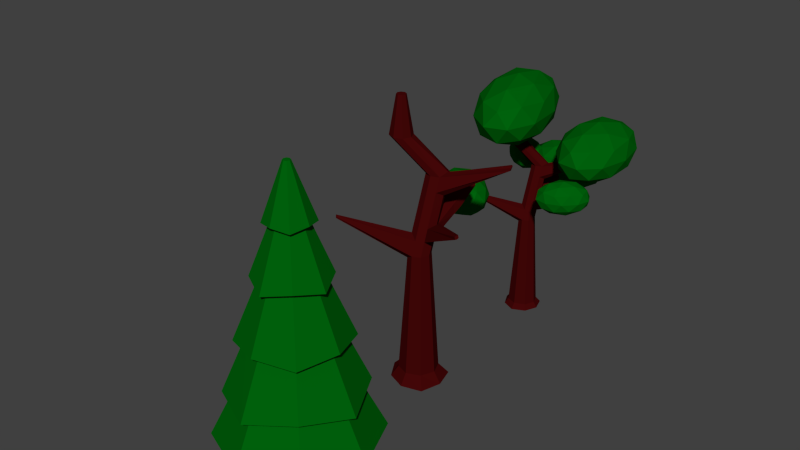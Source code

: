 # Source: Bomen.blend  (saved by Blender 2.72.0; exported with 4.5.12 LTS)
import bpy
from mathutils import Matrix  # noqa: F401  (used for matrix-valued properties, if any)

bpy.ops.wm.read_factory_settings(use_empty=True)
scene = bpy.context.scene
scene.name = 'Scene'

# ---- collections
col_collection_1 = bpy.data.collections.new('Collection 1'); scene.collection.children.link(col_collection_1)

# ---- materials (node trees are filled in below, after node groups)
mat_grass = bpy.data.materials.new('grass')
mat_grass.alpha_threshold = 0.0
mat_grass.roughness = 0.5
mat_stam = bpy.data.materials.new('stam')
mat_stam.alpha_threshold = 0.0
mat_stam.roughness = 0.5
mat_leaves = bpy.data.materials.new('leaves')
mat_leaves.alpha_threshold = 0.0
mat_leaves.roughness = 0.5

# ---- material node trees
mat_grass.use_nodes = True; mat_grass.node_tree.nodes.clear()
_N = mat_grass.node_tree.nodes; _L = mat_grass.node_tree.links
n0 = _N.new('ShaderNodeOutputMaterial'); n0.name = 'Material Output'; n0.location = (300, 300)
n1 = _N.new('ShaderNodeBsdfDiffuse'); n1.name = 'Diffuse BSDF'; n1.location = (10, 300)
n1.inputs[0].default_value = (0.0, 0.4385, 0.008682, 1.0)
_L.new(n1.outputs[0], n0.inputs[0])
n0.is_active_output = True
mat_stam.use_nodes = True; mat_stam.node_tree.nodes.clear()
_N = mat_stam.node_tree.nodes; _L = mat_stam.node_tree.links
n0 = _N.new('ShaderNodeOutputMaterial'); n0.name = 'Material Output'; n0.location = (300, 300)
n1 = _N.new('ShaderNodeBsdfDiffuse'); n1.name = 'Diffuse BSDF'; n1.location = (10, 300)
n1.inputs[0].default_value = (0.0578, 0.002199, 0.002462, 1.0)
_L.new(n1.outputs[0], n0.inputs[0])
n0.is_active_output = True
mat_leaves.use_nodes = True; mat_leaves.node_tree.nodes.clear()
_N = mat_leaves.node_tree.nodes; _L = mat_leaves.node_tree.links
n0 = _N.new('ShaderNodeOutputMaterial'); n0.name = 'Material Output'; n0.location = (300, 300)
n1 = _N.new('ShaderNodeBsdfDiffuse'); n1.name = 'Diffuse BSDF'; n1.location = (10, 300)
n1.inputs[0].default_value = (0.0, 0.1237, 0.004004, 1.0)
_L.new(n1.outputs[0], n0.inputs[0])
n0.is_active_output = True

# ---- world
world_world = bpy.data.worlds.new('World'); scene.world = world_world
world_world.color = (0.05088, 0.05088, 0.05088)
world_world.use_sun_shadow = False
world_world.sun_shadow_jitter_overblur = 0.0
world_world.cycles.sampling_method = 'MANUAL'
world_world.cycles.sample_map_resolution = 256

# ---- meshes
me_plane = bpy.data.meshes.new('Plane')
me_plane.from_pydata([(-0.5836, -0.1524, -0.01472), (0.5836, -0.1524, -0.01472), (-0.5836, 1.015, -0.01472), (0.5836, 1.015, -0.01472), (-0.4121, 0.5172, 1.014), (0.4121, 0.5172, 1.014), (-0.4121, 1.341, 1.014), (0.4121, 1.341, 1.014), (-0.2623, 0.5028, 2.043), (0.2623, 0.5028, 2.043), (-0.2623, 1.027, 2.043), (0.2623, 1.027, 2.043), (-0.07319, 1.096, 2.776), (0.07319, 1.096, 2.776), (-0.07319, 1.242, 2.776), (0.07319, 1.242, 2.776), (2.928, 2.314, 0.007893), (3.57, 2.645, 0.007893), (2.154, 2.956, 0.007893), (2.797, 3.287, 0.007893), (2.578, 2.731, 0.7288), (3.032, 2.965, 0.7288), (2.032, 3.185, 0.7288), (2.486, 3.418, 0.7288), (2.67, 2.765, 1.45), (2.959, 2.914, 1.45), (2.323, 3.054, 1.45), (2.611, 3.203, 1.45), (2.381, 3.145, 1.963), (2.462, 3.187, 1.963), (2.284, 3.226, 1.963), (2.365, 3.268, 1.963), (-3.94, 1.495, -0.004095), (-2.986, 1.102, -0.004095), (-3.022, 2.449, -0.004095), (-2.068, 2.056, -0.004095), (-3.273, 1.984, 0.9896), (-2.6, 1.707, 0.9896), (-2.625, 2.658, 0.9896), (-1.951, 2.381, 0.9896), (-3.162, 1.922, 1.983), (-2.733, 1.746, 1.983), (-2.75, 2.351, 1.983), (-2.321, 2.174, 1.983), (-2.541, 2.343, 2.691), (-2.421, 2.294, 2.691), (-2.426, 2.463, 2.691), (-2.306, 2.414, 2.691), (3.401, -0.7879, -0.001967), (3.841, -0.2972, -0.001967), (2.254, -0.3482, -0.001967), (2.694, 0.1425, -0.001967), (2.808, -0.4636, 0.7644), (3.118, -0.1171, 0.7644), (1.998, -0.1531, 0.7644), (2.308, 0.1934, 0.7644), (2.878, -0.406, 1.531), (3.076, -0.1855, 1.531), (2.363, -0.2084, 1.531), (2.561, 0.01214, 1.531), (2.367, -0.1031, 2.077), (2.422, -0.04153, 2.077), (2.223, -0.04792, 2.077), (2.278, 0.01362, 2.077), (-1.589, -0.2972, 0.00506), (-2.572, -0.3656, 0.00506), (-1.429, -1.281, 0.00506), (-2.413, -1.349, 0.00506), (-1.642, -0.7103, 0.8767), (-2.336, -0.7585, 0.8767), (-1.529, -1.405, 0.8767), (-2.224, -1.453, 0.8767), (-1.77, -0.8681, 1.748), (-2.212, -0.8988, 1.748), (-1.698, -1.31, 1.748), (-2.14, -1.341, 1.748), (-1.848, -1.379, 2.369), (-1.972, -1.387, 2.369), (-1.828, -1.502, 2.369), (-1.952, -1.511, 2.369), (0.5435, 2.496, -0.01526), (0.1225, 2.714, -0.01526), (0.03576, 2.075, -0.01526), (-0.3852, 2.293, -0.01526), (0.1903, 2.287, 0.4574), (-0.1069, 2.44, 0.4574), (-0.1682, 1.989, 0.4574), (-0.4655, 2.143, 0.4574), (0.1426, 2.32, 0.9301), (-0.04663, 2.417, 0.9301), (-0.08562, 2.131, 0.9301), (-0.2748, 2.228, 0.9301), (-0.1836, 2.141, 1.267), (-0.2364, 2.168, 1.267), (-0.2473, 2.088, 1.267), (-0.3001, 2.115, 1.267)], [], [(0, 2, 3, 1), (7, 6, 10, 11), (3, 2, 6, 7), (1, 3, 7, 5), (0, 1, 5, 4), (2, 0, 4, 6), (11, 10, 14, 15), (5, 7, 11, 9), (4, 5, 9, 8), (6, 4, 8, 10), (12, 13, 15, 14), (9, 11, 15, 13), (8, 9, 13, 12), (10, 8, 12, 14), (16, 18, 19, 17), (23, 22, 26, 27), (19, 18, 22, 23), (17, 19, 23, 21), (16, 17, 21, 20), (18, 16, 20, 22), (27, 26, 30, 31), (21, 23, 27, 25), (20, 21, 25, 24), (22, 20, 24, 26), (28, 29, 31, 30), (25, 27, 31, 29), (24, 25, 29, 28), (26, 24, 28, 30), (32, 34, 35, 33), (39, 38, 42, 43), (35, 34, 38, 39), (33, 35, 39, 37), (32, 33, 37, 36), (34, 32, 36, 38), (43, 42, 46, 47), (37, 39, 43, 41), (36, 37, 41, 40), (38, 36, 40, 42), (44, 45, 47, 46), (41, 43, 47, 45), (40, 41, 45, 44), (42, 40, 44, 46), (48, 50, 51, 49), (55, 54, 58, 59), (51, 50, 54, 55), (49, 51, 55, 53), (48, 49, 53, 52), (50, 48, 52, 54), (59, 58, 62, 63), (53, 55, 59, 57), (52, 53, 57, 56), (54, 52, 56, 58), (60, 61, 63, 62), (57, 59, 63, 61), (56, 57, 61, 60), (58, 56, 60, 62), (64, 66, 67, 65), (71, 70, 74, 75), (67, 66, 70, 71), (65, 67, 71, 69), (64, 65, 69, 68), (66, 64, 68, 70), (75, 74, 78, 79), (69, 71, 75, 73), (68, 69, 73, 72), (70, 68, 72, 74), (76, 77, 79, 78), (73, 75, 79, 77), (72, 73, 77, 76), (74, 72, 76, 78), (80, 82, 83, 81), (87, 86, 90, 91), (83, 82, 86, 87), (81, 83, 87, 85), (80, 81, 85, 84), (82, 80, 84, 86), (91, 90, 94, 95), (85, 87, 91, 89), (84, 85, 89, 88), (86, 84, 88, 90), (92, 93, 95, 94), (89, 91, 95, 93), (88, 89, 93, 92), (90, 88, 92, 94)])
me_plane.materials.append(mat_grass)
me_plane.use_remesh_preserve_volume = False
me_plane.use_remesh_preserve_attributes = False
me_plane.use_mirror_vertex_groups = False
me_plane.update()
me_cylinder_002 = bpy.data.meshes.new('Cylinder.002')
me_cylinder_002.from_pydata([(1.646e-09, 1.221, 0.0008718), (-8.059e-09, 0.5636, 2.001), (0.915, 0.915, 0.0008718), (0.3985, 0.3985, 2.001), (1.221, -5.502e-08, 0.0008718), (0.5636, -2.078e-08, 2.001), (0.8634, -0.8634, 0.0008718), (0.3985, -0.3985, 2.001), (0.006268, -1.279, 0.0008718), (-5.733e-08, -0.5636, 2.001), (-0.8634, -0.8634, 0.0008718), (-0.3985, -0.3985, 1.928), (-1.279, 0.006268, 0.0008718), (-0.5636, 1.057e-08, 2.001), (-0.8634, 0.8634, 0.0008718), (-0.3985, 0.3985, 2.001), (-5.877e-07, 1.848, 3.061), (0.3985, 1.683, 3.061), (0.5636, 1.285, 3.119), (0.3985, 0.8861, 3.061), (-6.369e-07, 0.7211, 3.061), (-0.3985, 0.8861, 3.061), (-0.5636, 1.285, 3.061), (-0.3985, 1.683, 3.061), (-1.535, 1.111, 3.563), (-1.137, 0.9463, 3.563), (-0.9715, 0.5478, 3.563), (-1.137, 0.1493, 3.563), (-1.535, -0.0158, 3.563), (-1.934, 0.1493, 3.563), (-2.099, 0.5478, 3.563), (-1.934, 0.9463, 3.563), (-1.535, 0.7875, 4.137), (-1.366, 0.7173, 4.137), (-1.295, 0.5478, 4.137), (-1.366, 0.3782, 4.137), (-1.535, 0.308, 4.137), (-1.705, 0.3782, 4.137), (-1.775, 0.5478, 4.137), (-1.705, 0.7173, 4.137), (-4.769e-07, 1.603, 2.858), (-0.3985, 1.438, 2.858), (-0.5636, 1.039, 2.858), (-0.3985, 0.6406, 2.858), (-5.261e-07, 0.4755, 2.858), (0.3985, 0.6406, 2.858), (0.5636, 0.9769, 2.799), (0.3985, 1.438, 2.858), (3.399, 2.12, 3.374), (3.481, 2.045, 3.369), (3.455, 1.962, 3.347), (3.4, 1.962, 3.299), (3.388, 2.061, 3.295), (3.343, 2.12, 3.325), (-1.203e-07, 0.7945, 2.146), (-0.3985, 0.6473, 2.206), (-0.5636, 0.2488, 2.206), (-0.3985, -0.07938, 2.277), (-1.696e-07, -0.3147, 2.206), (0.3985, -0.1497, 2.206), (0.5636, 0.2339, 2.192), (0.3985, 0.6473, 2.206), (-2.775, -2.474, 2.554), (-2.818, -2.49, 2.538), (-2.868, -2.441, 2.537), (-2.917, -2.379, 2.557), (-2.897, -2.397, 2.574), (-2.824, -2.412, 2.574), (-0.3985, 0.8612, 2.383), (-0.5636, 0.4627, 2.383), (-0.3985, 0.1155, 2.434), (-2.661e-07, -0.1008, 2.383), (0.3985, 0.06425, 2.383), (0.5636, 0.522, 2.412), (0.3985, 0.8612, 2.383), (-2.168e-07, 1.026, 2.45), (0.09605, 4.076, 2.575), (-0.0571, 4.044, 2.564), (0.1679, 3.972, 2.604), (-0.1677, 4.043, 2.619), (0.0573, 3.971, 2.659), (-0.09645, 4.032, 2.663), (-0.08008, 2.339, 2.563), (0.2725, 2.195, 2.521), (-0.3642, 2.06, 2.487), (0.3643, 2.075, 2.376), (-0.2723, 2.135, 2.342), (0.07975, 2.245, 2.317), (0.2239, 2.71, 2.574), (0.3511, 2.626, 2.441), (0.1105, 2.805, 2.383), (-0.111, 2.846, 2.606), (-0.3509, 2.805, 2.528), (-0.2237, 2.709, 2.395), (-2.397, 3.134, 2.831), (-2.403, 3.129, 2.801), (-2.312, 3.163, 2.789), (-2.412, 3.217, 2.853), (-2.405, 3.25, 2.833), (-2.319, 3.248, 2.817), (3.078, -1.451, 2.674), (3.158, -1.422, 2.686), (3.184, -1.339, 2.7), (3.046, -1.45, 2.715), (3.12, -1.417, 2.737), (3.151, -1.337, 2.741), (-1.635, 0.6217, 3.546), (-1.977, -3.014, 3.924), (-4.031, 1.15, 3.924), (-2.775, 4.585, 3.924), (0.05655, 2.542, 3.924), (0.5494, -2.154, 3.924), (-3.327, -1.299, 4.534), (-3.82, 3.398, 4.534), (-1.294, 4.258, 4.534), (0.7606, 0.09301, 4.534), (-0.4963, -3.341, 4.534), (-1.635, 0.6217, 4.912), (-3.044, 0.9325, 3.648), (-1.836, -1.515, 3.648), (-3.245, -1.205, 3.87), (-0.552, -3.147, 3.87), (-0.3512, -1.01, 3.648), (-2.305, 2.951, 3.648), (-3.713, 3.262, 3.87), (-0.6409, 1.75, 3.648), (-1.31, 4.08, 3.87), (0.6433, 0.1189, 3.87), (-1.167, -3.845, 4.229), (0.3184, -3.339, 4.229), (-4.038, -0.1962, 4.229), (-2.831, -2.644, 4.229), (-3.589, 4.583, 4.229), (-4.328, 2.564, 4.229), (-0.4401, 3.888, 4.229), (-2.104, 5.088, 4.229), (1.057, -1.321, 4.229), (0.7674, 1.44, 4.229), (-1.96, -2.836, 4.588), (-3.914, 1.125, 4.588), (-2.719, 4.391, 4.588), (-0.02628, 2.448, 4.588), (0.4425, -2.018, 4.588), (-2.63, -0.507, 4.81), (-0.9658, -1.708, 4.81), (-2.92, 2.253, 4.81), (-1.435, 2.759, 4.81), (-0.2271, 0.311, 4.81), (-2.287, 3.019, 2.629), (-1.843, 1.812, 2.804), (-3.36, 2.674, 2.804), (-3.394, 4.012, 2.804), (-1.898, 3.978, 2.804), (-0.9389, 2.618, 2.804), (-2.676, 2.06, 3.088), (-3.635, 3.42, 3.088), (-2.731, 4.226, 3.088), (-1.213, 3.364, 3.088), (-1.179, 2.025, 3.088), (-2.287, 3.019, 3.263), (-2.918, 2.816, 2.676), (-2.026, 2.309, 2.676), (-2.657, 2.107, 2.779), (-1.233, 2.074, 2.779), (-1.494, 2.783, 2.676), (-2.938, 3.603, 2.676), (-3.569, 3.4, 2.779), (-2.058, 3.582, 2.676), (-2.709, 4.166, 2.779), (-1.266, 3.347, 2.779), (-1.375, 1.725, 2.946), (-0.8435, 2.199, 2.946), (-3.146, 2.252, 2.946), (-2.254, 1.746, 2.946), (-3.73, 3.838, 2.946), (-3.71, 3.052, 2.946), (-2.319, 4.292, 2.946), (-3.199, 4.312, 2.946), (-0.8636, 2.986, 2.946), (-1.427, 3.785, 2.946), (-1.864, 1.871, 3.112), (-3.308, 2.691, 3.112), (-3.34, 3.964, 3.112), (-1.917, 3.931, 3.112), (-1.005, 2.637, 3.112), (-2.515, 2.455, 3.215), (-1.636, 2.435, 3.215), (-3.079, 3.254, 3.215), (-2.548, 3.728, 3.215), (-1.656, 3.222, 3.215), (-0.1328, 5.066, 2.167), (-1.952, 6.143, 2.437), (0.9505, 6.504, 2.437), (2.356, 4.878, 2.437), (0.3217, 3.512, 2.437), (-2.34, 4.293, 2.437), (-0.5873, 6.62, 2.873), (2.075, 5.839, 2.873), (1.686, 3.989, 2.873), (-1.216, 3.628, 2.873), (-2.621, 5.254, 2.873), (-0.1328, 5.066, 3.143), (0.504, 5.912, 2.24), (-1.202, 5.699, 2.24), (-0.5651, 6.544, 2.399), (-2.499, 5.245, 2.399), (-1.43, 4.612, 2.24), (1.33, 4.956, 2.24), (1.967, 5.801, 2.399), (0.1344, 4.152, 2.24), (1.597, 4.042, 2.399), (-1.163, 3.698, 2.399), (-2.664, 5.809, 2.655), (-2.893, 4.722, 2.655), (0.2368, 6.825, 2.655), (-1.469, 6.613, 2.655), (2.627, 5.41, 2.655), (1.801, 6.366, 2.655), (1.203, 3.52, 2.655), (2.399, 4.323, 2.655), (-2.067, 3.766, 2.655), (-0.5024, 3.307, 2.655), (-1.862, 6.09, 2.912), (0.8975, 6.434, 2.912), (2.234, 4.888, 2.912), (0.2995, 3.588, 2.912), (-2.232, 4.331, 2.912), (-0.3999, 5.98, 3.07), (-1.595, 5.176, 3.07), (1.165, 5.52, 3.07), (0.9363, 4.433, 3.07), (-0.7695, 4.221, 3.07), (3.53, -1.42, 2.58), (2.17, -1.575, 2.766), (3.444, -0.2239, 2.766), (4.836, -0.5261, 2.766), (4.423, -2.064, 2.766), (2.775, -2.713, 2.766), (2.636, -0.7766, 3.068), (4.284, -0.1281, 3.068), (4.889, -1.266, 3.068), (3.616, -2.617, 3.068), (2.223, -2.315, 3.068), (3.53, -1.42, 3.254), (3.479, -0.7171, 2.63), (2.731, -1.512, 2.63), (2.68, -0.8082, 2.74), (2.287, -2.271, 2.74), (3.086, -2.18, 2.63), (4.298, -0.8948, 2.63), (4.247, -0.1914, 2.74), (4.055, -1.799, 2.63), (4.823, -1.273, 2.74), (3.611, -2.559, 2.74), (1.963, -2.037, 2.917), (2.318, -2.706, 2.917), (2.954, -0.3387, 2.917), (2.205, -1.133, 2.917), (4.741, -0.1351, 2.917), (3.923, 0.0425, 2.917), (4.854, -1.708, 2.917), (5.097, -0.8037, 2.917), (3.137, -2.883, 2.917), (4.105, -2.502, 2.917), (2.237, -1.568, 3.094), (3.448, -0.2824, 3.094), (4.772, -0.5698, 3.094), (4.379, -2.033, 3.094), (2.812, -2.65, 3.094), (3.005, -1.042, 3.204), (2.762, -1.946, 3.204), (3.973, -0.6609, 3.204), (4.329, -1.329, 3.204), (3.58, -2.124, 3.204), (3.603, 2.279, 2.973), (2.347, -0.211, 3.294), (1.625, 3.557, 3.294), (3.637, 5.559, 3.294), (5.602, 3.029, 3.294), (4.805, -0.5372, 3.294), (1.604, 1.53, 3.814), (2.402, 5.096, 3.814), (4.86, 4.769, 3.814), (5.581, 1.002, 3.814), (3.569, -1.001, 3.814), (3.603, 2.279, 4.135), (2.441, 3.03, 3.06), (2.865, 0.8155, 3.06), (1.702, 1.566, 3.248), (3.571, -0.84, 3.249), (4.31, 0.6238, 3.06), (3.623, 4.207, 3.06), (2.461, 4.958, 3.249), (4.778, 2.72, 3.06), (4.798, 4.648, 3.249), (5.484, 1.064, 3.248), (2.845, -1.112, 3.554), (4.289, -1.304, 3.554), (1.266, 2.589, 3.554), (1.69, 0.3749, 3.554), (2.917, 5.862, 3.554), (1.735, 4.686, 3.554), (5.517, 4.184, 3.554), (4.362, 5.671, 3.554), (5.472, -0.1271, 3.554), (5.941, 1.969, 3.554), (2.408, -0.08914, 3.859), (1.722, 3.494, 3.859), (3.636, 5.398, 3.859), (5.505, 2.992, 3.859), (4.746, -0.3994, 3.859), (2.428, 1.839, 4.048), (3.583, 0.3515, 4.048), (2.897, 3.935, 4.048), (4.342, 3.743, 4.048), (4.766, 1.528, 4.048), (-3.332, -2.867, 2.144), (-3.126, -4.684, 2.4), (-5.196, -2.959, 2.37), (-4.73, -1.073, 2.359), (-2.373, -1.633, 2.382), (-1.382, -3.865, 2.407), (-4.398, -4.014, 2.774), (-5.39, -1.782, 2.748), (-3.645, -0.963, 2.755), (-1.575, -2.688, 2.785), (-2.041, -4.574, 2.797), (-3.44, -2.78, 3.012), (-4.418, -2.928, 2.201), (-3.202, -3.942, 2.219), (-4.297, -3.997, 2.352), (-2.055, -4.529, 2.373), (-2.176, -3.461, 2.223), (-4.144, -1.82, 2.194), (-5.24, -1.874, 2.327), (-2.759, -2.149, 2.208), (-3.581, -1.095, 2.334), (-1.612, -2.736, 2.362), (-2.443, -4.946, 2.602), (-1.417, -4.464, 2.606), (-5.045, -3.603, 2.571), (-3.829, -4.617, 2.589), (-5.354, -1.183, 2.549), (-5.628, -2.291, 2.556), (-2.943, -1.03, 2.567), (-4.328, -0.7012, 2.553), (-1.144, -3.356, 2.6), (-1.726, -2.044, 2.584), (-3.191, -4.552, 2.822), (-5.159, -2.911, 2.793), (-4.716, -1.118, 2.782), (-2.474, -1.65, 2.804), (-1.531, -3.773, 2.828), (-4.013, -3.498, 2.948), (-2.627, -3.827, 2.961), (-4.595, -2.186, 2.933), (-3.57, -1.705, 2.937), (-2.353, -2.719, 2.955), (-4.416e-10, 0.9761, 0.1105), (0.6902, 0.6902, 0.1105), (0.9761, -4.245e-08, 0.1105), (0.6902, -0.6902, 0.1105), (-8.577e-08, -0.9761, 0.1105), (-0.6902, -0.6902, 0.1065), (-0.9761, 1.185e-08, 0.1105), (-0.6902, 0.6902, 0.1105)], [], [(358, 1, 3, 359), (359, 3, 5, 360), (360, 5, 7, 361), (361, 7, 9, 362), (362, 9, 11, 363), (363, 11, 13, 364), (40, 41, 23, 16), (365, 15, 1, 358), (364, 13, 15, 365), (0, 2, 4, 6, 8, 10, 12, 14), (16, 23, 31, 24), (41, 42, 22, 23), (42, 43, 21, 22), (43, 44, 20, 21), (44, 45, 19, 20), (45, 46, 52, 51), (46, 47, 53, 52), (47, 40, 16, 17), (24, 31, 39, 32), (23, 22, 30, 31), (22, 21, 29, 30), (21, 20, 28, 29), (20, 19, 27, 28), (19, 18, 26, 27), (18, 17, 25, 26), (17, 16, 24, 25), (33, 32, 39, 38, 37, 36, 35, 34), (31, 30, 38, 39), (30, 29, 37, 38), (29, 28, 36, 37), (28, 27, 35, 36), (27, 26, 34, 35), (26, 25, 33, 34), (25, 24, 32, 33), (75, 68, 41, 40), (68, 69, 42, 41), (69, 70, 43, 42), (70, 71, 44, 43), (71, 72, 45, 44), (72, 73, 46, 45), (73, 74, 47, 46), (74, 75, 40, 47), (51, 52, 49, 50), (52, 53, 48, 49), (47, 17, 48, 53), (19, 45, 51, 50), (18, 19, 50, 49), (17, 18, 49, 48), (1, 15, 55, 54), (15, 13, 56, 55), (57, 56, 65, 66), (58, 57, 66, 67), (9, 7, 59, 58), (7, 5, 60, 59), (5, 3, 61, 60), (3, 1, 54, 61), (64, 63, 66, 65), (63, 62, 67, 66), (9, 58, 67, 62), (56, 13, 64, 65), (13, 11, 63, 64), (11, 9, 62, 63), (92, 91, 81, 79), (55, 56, 69, 68), (56, 57, 70, 69), (57, 58, 71, 70), (58, 59, 72, 71), (73, 72, 103, 104), (74, 73, 104, 105), (91, 88, 80, 81), (76, 77, 79, 81), (78, 76, 81, 80), (88, 89, 78, 80), (93, 92, 79, 77), (89, 90, 76, 78), (90, 93, 77, 76), (68, 75, 82, 84), (75, 74, 83, 82), (74, 61, 85, 83), (55, 68, 84, 86), (61, 54, 87, 85), (54, 55, 86, 87), (91, 92, 98, 97), (82, 83, 88, 91), (83, 85, 89, 88), (92, 93, 99, 98), (85, 87, 90, 89), (87, 86, 93, 90), (95, 94, 97, 98), (96, 95, 98, 99), (86, 84, 95, 96), (84, 82, 94, 95), (93, 86, 96, 99), (82, 91, 97, 94), (100, 101, 104, 103), (101, 102, 105, 104), (61, 74, 105, 102), (72, 59, 100, 103), (60, 61, 102, 101), (59, 60, 101, 100), (106, 119, 118), (107, 119, 121), (106, 118, 123), (106, 123, 125), (106, 125, 122), (107, 121, 128), (108, 120, 130), (109, 124, 132), (110, 126, 134), (111, 127, 136), (107, 128, 131), (108, 130, 133), (109, 132, 135), (110, 134, 137), (111, 136, 129), (112, 138, 143), (113, 139, 145), (114, 140, 146), (115, 141, 147), (116, 142, 144), (118, 120, 108), (118, 119, 120), (119, 107, 120), (121, 122, 111), (121, 119, 122), (119, 106, 122), (123, 124, 109), (123, 118, 124), (118, 108, 124), (125, 126, 110), (125, 123, 126), (123, 109, 126), (122, 127, 111), (122, 125, 127), (125, 110, 127), (128, 129, 116), (128, 121, 129), (121, 111, 129), (130, 131, 112), (130, 120, 131), (120, 107, 131), (132, 133, 113), (132, 124, 133), (124, 108, 133), (134, 135, 114), (134, 126, 135), (126, 109, 135), (136, 137, 115), (136, 127, 137), (127, 110, 137), (131, 138, 112), (131, 128, 138), (128, 116, 138), (133, 139, 113), (133, 130, 139), (130, 112, 139), (135, 140, 114), (135, 132, 140), (132, 113, 140), (137, 141, 115), (137, 134, 141), (134, 114, 141), (129, 142, 116), (129, 136, 142), (136, 115, 142), (143, 144, 117), (143, 138, 144), (138, 116, 144), (145, 143, 117), (145, 139, 143), (139, 112, 143), (146, 145, 117), (146, 140, 145), (140, 113, 145), (147, 146, 117), (147, 141, 146), (141, 114, 146), (144, 147, 117), (144, 142, 147), (142, 115, 147), (148, 161, 160), (149, 161, 163), (148, 160, 165), (148, 165, 167), (148, 167, 164), (149, 163, 170), (150, 162, 172), (151, 166, 174), (152, 168, 176), (153, 169, 178), (149, 170, 173), (150, 172, 175), (151, 174, 177), (152, 176, 179), (153, 178, 171), (154, 180, 185), (155, 181, 187), (156, 182, 188), (157, 183, 189), (158, 184, 186), (160, 162, 150), (160, 161, 162), (161, 149, 162), (163, 164, 153), (163, 161, 164), (161, 148, 164), (165, 166, 151), (165, 160, 166), (160, 150, 166), (167, 168, 152), (167, 165, 168), (165, 151, 168), (164, 169, 153), (164, 167, 169), (167, 152, 169), (170, 171, 158), (170, 163, 171), (163, 153, 171), (172, 173, 154), (172, 162, 173), (162, 149, 173), (174, 175, 155), (174, 166, 175), (166, 150, 175), (176, 177, 156), (176, 168, 177), (168, 151, 177), (178, 179, 157), (178, 169, 179), (169, 152, 179), (173, 180, 154), (173, 170, 180), (170, 158, 180), (175, 181, 155), (175, 172, 181), (172, 154, 181), (177, 182, 156), (177, 174, 182), (174, 155, 182), (179, 183, 157), (179, 176, 183), (176, 156, 183), (171, 184, 158), (171, 178, 184), (178, 157, 184), (185, 186, 159), (185, 180, 186), (180, 158, 186), (187, 185, 159), (187, 181, 185), (181, 154, 185), (188, 187, 159), (188, 182, 187), (182, 155, 187), (189, 188, 159), (189, 183, 188), (183, 156, 188), (186, 189, 159), (186, 184, 189), (184, 157, 189), (190, 203, 202), (191, 203, 205), (190, 202, 207), (190, 207, 209), (190, 209, 206), (191, 205, 212), (192, 204, 214), (193, 208, 216), (194, 210, 218), (195, 211, 220), (191, 212, 215), (192, 214, 217), (193, 216, 219), (194, 218, 221), (195, 220, 213), (196, 222, 227), (197, 223, 229), (198, 224, 230), (199, 225, 231), (200, 226, 228), (202, 204, 192), (202, 203, 204), (203, 191, 204), (205, 206, 195), (205, 203, 206), (203, 190, 206), (207, 208, 193), (207, 202, 208), (202, 192, 208), (209, 210, 194), (209, 207, 210), (207, 193, 210), (206, 211, 195), (206, 209, 211), (209, 194, 211), (212, 213, 200), (212, 205, 213), (205, 195, 213), (214, 215, 196), (214, 204, 215), (204, 191, 215), (216, 217, 197), (216, 208, 217), (208, 192, 217), (218, 219, 198), (218, 210, 219), (210, 193, 219), (220, 221, 199), (220, 211, 221), (211, 194, 221), (215, 222, 196), (215, 212, 222), (212, 200, 222), (217, 223, 197), (217, 214, 223), (214, 196, 223), (219, 224, 198), (219, 216, 224), (216, 197, 224), (221, 225, 199), (221, 218, 225), (218, 198, 225), (213, 226, 200), (213, 220, 226), (220, 199, 226), (227, 228, 201), (227, 222, 228), (222, 200, 228), (229, 227, 201), (229, 223, 227), (223, 196, 227), (230, 229, 201), (230, 224, 229), (224, 197, 229), (231, 230, 201), (231, 225, 230), (225, 198, 230), (228, 231, 201), (228, 226, 231), (226, 199, 231), (232, 245, 244), (233, 245, 247), (232, 244, 249), (232, 249, 251), (232, 251, 248), (233, 247, 254), (234, 246, 256), (235, 250, 258), (236, 252, 260), (237, 253, 262), (233, 254, 257), (234, 256, 259), (235, 258, 261), (236, 260, 263), (237, 262, 255), (238, 264, 269), (239, 265, 271), (240, 266, 272), (241, 267, 273), (242, 268, 270), (244, 246, 234), (244, 245, 246), (245, 233, 246), (247, 248, 237), (247, 245, 248), (245, 232, 248), (249, 250, 235), (249, 244, 250), (244, 234, 250), (251, 252, 236), (251, 249, 252), (249, 235, 252), (248, 253, 237), (248, 251, 253), (251, 236, 253), (254, 255, 242), (254, 247, 255), (247, 237, 255), (256, 257, 238), (256, 246, 257), (246, 233, 257), (258, 259, 239), (258, 250, 259), (250, 234, 259), (260, 261, 240), (260, 252, 261), (252, 235, 261), (262, 263, 241), (262, 253, 263), (253, 236, 263), (257, 264, 238), (257, 254, 264), (254, 242, 264), (259, 265, 239), (259, 256, 265), (256, 238, 265), (261, 266, 240), (261, 258, 266), (258, 239, 266), (263, 267, 241), (263, 260, 267), (260, 240, 267), (255, 268, 242), (255, 262, 268), (262, 241, 268), (269, 270, 243), (269, 264, 270), (264, 242, 270), (271, 269, 243), (271, 265, 269), (265, 238, 269), (272, 271, 243), (272, 266, 271), (266, 239, 271), (273, 272, 243), (273, 267, 272), (267, 240, 272), (270, 273, 243), (270, 268, 273), (268, 241, 273), (274, 287, 286), (275, 287, 289), (274, 286, 291), (274, 291, 293), (274, 293, 290), (275, 289, 296), (276, 288, 298), (277, 292, 300), (278, 294, 302), (279, 295, 304), (275, 296, 299), (276, 298, 301), (277, 300, 303), (278, 302, 305), (279, 304, 297), (280, 306, 311), (281, 307, 313), (282, 308, 314), (283, 309, 315), (284, 310, 312), (286, 288, 276), (286, 287, 288), (287, 275, 288), (289, 290, 279), (289, 287, 290), (287, 274, 290), (291, 292, 277), (291, 286, 292), (286, 276, 292), (293, 294, 278), (293, 291, 294), (291, 277, 294), (290, 295, 279), (290, 293, 295), (293, 278, 295), (296, 297, 284), (296, 289, 297), (289, 279, 297), (298, 299, 280), (298, 288, 299), (288, 275, 299), (300, 301, 281), (300, 292, 301), (292, 276, 301), (302, 303, 282), (302, 294, 303), (294, 277, 303), (304, 305, 283), (304, 295, 305), (295, 278, 305), (299, 306, 280), (299, 296, 306), (296, 284, 306), (301, 307, 281), (301, 298, 307), (298, 280, 307), (303, 308, 282), (303, 300, 308), (300, 281, 308), (305, 309, 283), (305, 302, 309), (302, 282, 309), (297, 310, 284), (297, 304, 310), (304, 283, 310), (311, 312, 285), (311, 306, 312), (306, 284, 312), (313, 311, 285), (313, 307, 311), (307, 280, 311), (314, 313, 285), (314, 308, 313), (308, 281, 313), (315, 314, 285), (315, 309, 314), (309, 282, 314), (312, 315, 285), (312, 310, 315), (310, 283, 315), (316, 329, 328), (317, 329, 331), (316, 328, 333), (316, 333, 335), (316, 335, 332), (317, 331, 338), (318, 330, 340), (319, 334, 342), (320, 336, 344), (321, 337, 346), (317, 338, 341), (318, 340, 343), (319, 342, 345), (320, 344, 347), (321, 346, 339), (322, 348, 353), (323, 349, 355), (324, 350, 356), (325, 351, 357), (326, 352, 354), (328, 330, 318), (328, 329, 330), (329, 317, 330), (331, 332, 321), (331, 329, 332), (329, 316, 332), (333, 334, 319), (333, 328, 334), (328, 318, 334), (335, 336, 320), (335, 333, 336), (333, 319, 336), (332, 337, 321), (332, 335, 337), (335, 320, 337), (338, 339, 326), (338, 331, 339), (331, 321, 339), (340, 341, 322), (340, 330, 341), (330, 317, 341), (342, 343, 323), (342, 334, 343), (334, 318, 343), (344, 345, 324), (344, 336, 345), (336, 319, 345), (346, 347, 325), (346, 337, 347), (337, 320, 347), (341, 348, 322), (341, 338, 348), (338, 326, 348), (343, 349, 323), (343, 340, 349), (340, 322, 349), (345, 350, 324), (345, 342, 350), (342, 323, 350), (347, 351, 325), (347, 344, 351), (344, 324, 351), (339, 352, 326), (339, 346, 352), (346, 325, 352), (353, 354, 327), (353, 348, 354), (348, 326, 354), (355, 353, 327), (355, 349, 353), (349, 322, 353), (356, 355, 327), (356, 350, 355), (350, 323, 355), (357, 356, 327), (357, 351, 356), (351, 324, 356), (354, 357, 327), (354, 352, 357), (352, 325, 357), (0, 358, 359, 2), (2, 359, 360, 4), (4, 360, 361, 6), (6, 361, 362, 8), (8, 362, 363, 10), (10, 363, 364, 12), (14, 365, 358, 0), (12, 364, 365, 14)])
me_cylinder_002.polygons.foreach_set('material_index', [0, 0, 0, 0, 0, 0, 0, 0, 0, 0, 0, 0, 0, 0, 0, 0, 0, 0, 0, 0, 0, 0, 0, 0, 0, 0, 0, 0, 0, 0, 0, 0, 0, 0, 0, 0, 0, 0, 0, 0, 0, 0, 0, 0, 0, 0, 0, 0, 0, 0, 0, 0, 0, 0, 0, 0, 0, 0, 0, 0, 0, 0, 0, 0, 0, 0, 0, 0, 0, 0, 0, 0, 0, 0, 0, 0, 0, 0, 0, 0, 0, 0, 0, 0, 0, 0, 0, 0, 0, 0, 0, 0, 0, 0, 0, 0, 0, 0, 0, 0, 1, 1, 1, 1, 1, 1, 1, 1, 1, 1, 1, 1, 1, 1, 1, 1, 1, 1, 1, 1, 1, 1, 1, 1, 1, 1, 1, 1, 1, 1, 1, 1, 1, 1, 1, 1, 1, 1, 1, 1, 1, 1, 1, 1, 1, 1, 1, 1, 1, 1, 1, 1, 1, 1, 1, 1, 1, 1, 1, 1, 1, 1, 1, 1, 1, 1, 1, 1, 1, 1, 1, 1, 1, 1, 1, 1, 1, 1, 1, 1, 1, 1, 1, 1, 1, 1, 1, 1, 1, 1, 1, 1, 1, 1, 1, 1, 1, 1, 1, 1, 1, 1, 1, 1, 1, 1, 1, 1, 1, 1, 1, 1, 1, 1, 1, 1, 1, 1, 1, 1, 1, 1, 1, 1, 1, 1, 1, 1, 1, 1, 1, 1, 1, 1, 1, 1, 1, 1, 1, 1, 1, 1, 1, 1, 1, 1, 1, 1, 1, 1, 1, 1, 1, 1, 1, 1, 1, 1, 1, 1, 1, 1, 1, 1, 1, 1, 1, 1, 1, 1, 1, 1, 1, 1, 1, 1, 1, 1, 1, 1, 1, 1, 1, 1, 1, 1, 1, 1, 1, 1, 1, 1, 1, 1, 1, 1, 1, 1, 1, 1, 1, 1, 1, 1, 1, 1, 1, 1, 1, 1, 1, 1, 1, 1, 1, 1, 1, 1, 1, 1, 1, 1, 1, 1, 1, 1, 1, 1, 1, 1, 1, 1, 1, 1, 1, 1, 1, 1, 1, 1, 1, 1, 1, 1, 1, 1, 1, 1, 1, 1, 1, 1, 1, 1, 1, 1, 1, 1, 1, 1, 1, 1, 1, 1, 1, 1, 1, 1, 1, 1, 1, 1, 1, 1, 1, 1, 1, 1, 1, 1, 1, 1, 1, 1, 1, 1, 1, 1, 1, 1, 1, 1, 1, 1, 1, 1, 1, 1, 1, 1, 1, 1, 1, 1, 1, 1, 1, 1, 1, 1, 1, 1, 1, 1, 1, 1, 1, 1, 1, 1, 1, 1, 1, 1, 1, 1, 1, 1, 1, 1, 1, 1, 1, 1, 1, 1, 1, 1, 1, 1, 1, 1, 1, 1, 1, 1, 1, 1, 1, 1, 1, 1, 1, 1, 1, 1, 1, 1, 1, 1, 1, 1, 1, 1, 1, 1, 1, 1, 1, 1, 1, 1, 1, 1, 1, 1, 1, 1, 1, 1, 1, 1, 1, 1, 1, 1, 1, 1, 1, 1, 1, 1, 1, 1, 1, 1, 1, 1, 1, 1, 1, 1, 1, 1, 1, 1, 1, 1, 1, 1, 1, 1, 1, 1, 1, 1, 1, 1, 1, 1, 1, 1, 1, 1, 1, 1, 1, 1, 1, 1, 1, 1, 1, 1, 1, 1, 1, 1, 1, 1, 1, 1, 1, 1, 1, 1, 1, 1, 1, 1, 1, 1, 1, 1, 1, 1, 1, 1, 1, 1, 1, 1, 1, 1, 1, 1, 1, 1, 1, 1, 1, 1, 1, 1, 1, 1, 1, 1, 1, 1, 0, 0, 0, 0, 0, 0, 0, 0])
me_cylinder_002.materials.append(mat_stam)
me_cylinder_002.materials.append(mat_leaves)
me_cylinder_002.use_remesh_preserve_volume = False
me_cylinder_002.use_remesh_preserve_attributes = False
me_cylinder_002.use_mirror_vertex_groups = False
me_cylinder_002.update()
me_cylinder_001 = bpy.data.meshes.new('Cylinder.001')
me_cylinder_001.from_pydata([(2.447e-09, 1.328, 0.01346), (-8.059e-09, 0.5636, 2.013), (1.028, 1.049, 0.01346), (0.3985, 0.3985, 2.013), (1.328, -6.051e-08, 0.01346), (0.5636, -2.078e-08, 2.013), (1.028, -1.049, 0.01346), (0.3985, -0.3985, 2.013), (-1.137e-07, -1.328, 0.01346), (-5.733e-08, -0.5636, 2.013), (-0.9393, -0.9393, 0.01346), (-0.3985, -0.3985, 1.941), (-1.505, 1.444e-08, 0.01346), (-0.5636, 1.057e-08, 2.013), (-0.9393, 0.9393, 0.01346), (-0.3985, 0.3985, 2.013), (-5.877e-07, 1.848, 3.073), (0.3985, 1.683, 3.073), (0.5636, 1.285, 3.131), (0.3985, 0.8861, 3.073), (-6.369e-07, 0.7211, 3.073), (-0.3985, 0.8861, 3.073), (-0.5636, 1.285, 3.073), (-0.3985, 1.683, 3.073), (-1.535, 1.111, 3.575), (-1.137, 0.9463, 3.575), (-0.9715, 0.5478, 3.575), (-1.137, 0.1493, 3.575), (-1.535, -0.0158, 3.575), (-1.934, 0.1493, 3.575), (-2.099, 0.5478, 3.575), (-1.934, 0.9463, 3.575), (-1.535, 0.7875, 4.15), (-1.366, 0.7173, 4.15), (-1.295, 0.5478, 4.15), (-1.366, 0.3782, 4.15), (-1.535, 0.308, 4.15), (-1.705, 0.3782, 4.15), (-1.775, 0.5478, 4.15), (-1.705, 0.7173, 4.15), (-4.769e-07, 1.603, 2.871), (-0.3985, 1.438, 2.871), (-0.5636, 1.039, 2.871), (-0.3985, 0.6406, 2.871), (-5.261e-07, 0.4755, 2.871), (0.3985, 0.6406, 2.871), (0.5636, 0.9769, 2.812), (0.3985, 1.438, 2.871), (3.399, 2.12, 3.386), (3.481, 2.045, 3.381), (3.455, 1.962, 3.36), (3.4, 1.962, 3.312), (3.388, 2.061, 3.308), (3.343, 2.12, 3.338), (-1.203e-07, 0.7945, 2.158), (-0.3985, 0.6473, 2.219), (-0.5636, 0.2488, 2.219), (-0.3985, -0.07938, 2.289), (-1.696e-07, -0.3147, 2.219), (0.3985, -0.1497, 2.219), (0.5636, 0.2339, 2.205), (0.3985, 0.6473, 2.219), (-2.775, -2.474, 2.566), (-2.818, -2.49, 2.55), (-2.868, -2.441, 2.55), (-2.917, -2.379, 2.57), (-2.897, -2.397, 2.586), (-2.824, -2.412, 2.586), (-0.3985, 0.8612, 2.395), (-0.5636, 0.4627, 2.395), (-0.3985, 0.1155, 2.447), (-2.661e-07, -0.1008, 2.395), (0.3985, 0.06425, 2.395), (0.5636, 0.522, 2.425), (0.3985, 0.8612, 2.395), (-2.168e-07, 1.026, 2.463), (0.09605, 4.076, 2.587), (-0.0571, 4.044, 2.576), (0.1679, 3.972, 2.617), (-0.1677, 4.043, 2.631), (0.0573, 3.971, 2.672), (-0.09645, 4.032, 2.676), (-0.08008, 2.339, 2.575), (0.2725, 2.195, 2.533), (-0.3642, 2.06, 2.5), (0.3643, 2.075, 2.388), (-0.2723, 2.135, 2.355), (0.07975, 2.245, 2.33), (0.2239, 2.71, 2.587), (0.3511, 2.626, 2.454), (0.1105, 2.805, 2.396), (-0.111, 2.846, 2.619), (-0.3509, 2.805, 2.54), (-0.2237, 2.709, 2.407), (-2.397, 3.134, 2.844), (-2.403, 3.129, 2.814), (-2.312, 3.163, 2.802), (-2.412, 3.217, 2.865), (-2.405, 3.25, 2.845), (-2.319, 3.248, 2.83), (3.078, -1.451, 2.687), (3.158, -1.422, 2.698), (3.184, -1.339, 2.713), (3.046, -1.45, 2.727), (3.12, -1.417, 2.75), (3.151, -1.337, 2.753), (-6.638e-10, 0.9641, 0.1782), (0.6817, 0.6817, 0.1782), (0.9641, -4.182e-08, 0.1782), (0.6817, -0.6817, 0.1782), (-8.494e-08, -0.9641, 0.1782), (-0.6817, -0.6817, 0.1722), (-0.9641, 1.181e-08, 0.1782), (-0.6817, 0.6817, 0.1782)], [], [(106, 1, 3, 107), (107, 3, 5, 108), (108, 5, 7, 109), (109, 7, 9, 110), (110, 9, 11, 111), (111, 11, 13, 112), (40, 41, 23, 16), (113, 15, 1, 106), (112, 13, 15, 113), (0, 2, 4, 6, 8, 10, 12, 14), (16, 23, 31, 24), (41, 42, 22, 23), (42, 43, 21, 22), (43, 44, 20, 21), (44, 45, 19, 20), (45, 46, 52, 51), (46, 47, 53, 52), (47, 40, 16, 17), (24, 31, 39, 32), (23, 22, 30, 31), (22, 21, 29, 30), (21, 20, 28, 29), (20, 19, 27, 28), (19, 18, 26, 27), (18, 17, 25, 26), (17, 16, 24, 25), (33, 32, 39, 38, 37, 36, 35, 34), (31, 30, 38, 39), (30, 29, 37, 38), (29, 28, 36, 37), (28, 27, 35, 36), (27, 26, 34, 35), (26, 25, 33, 34), (25, 24, 32, 33), (75, 68, 41, 40), (68, 69, 42, 41), (69, 70, 43, 42), (70, 71, 44, 43), (71, 72, 45, 44), (72, 73, 46, 45), (73, 74, 47, 46), (74, 75, 40, 47), (51, 52, 49, 50), (52, 53, 48, 49), (47, 17, 48, 53), (19, 45, 51, 50), (18, 19, 50, 49), (17, 18, 49, 48), (1, 15, 55, 54), (15, 13, 56, 55), (57, 56, 65, 66), (58, 57, 66, 67), (9, 7, 59, 58), (7, 5, 60, 59), (5, 3, 61, 60), (3, 1, 54, 61), (64, 63, 66, 65), (63, 62, 67, 66), (9, 58, 67, 62), (56, 13, 64, 65), (13, 11, 63, 64), (11, 9, 62, 63), (92, 91, 81, 79), (55, 56, 69, 68), (56, 57, 70, 69), (57, 58, 71, 70), (58, 59, 72, 71), (73, 72, 103, 104), (74, 73, 104, 105), (91, 88, 80, 81), (76, 77, 79, 81), (78, 76, 81, 80), (88, 89, 78, 80), (93, 92, 79, 77), (89, 90, 76, 78), (90, 93, 77, 76), (68, 75, 82, 84), (75, 74, 83, 82), (74, 61, 85, 83), (55, 68, 84, 86), (61, 54, 87, 85), (54, 55, 86, 87), (91, 92, 98, 97), (82, 83, 88, 91), (83, 85, 89, 88), (92, 93, 99, 98), (85, 87, 90, 89), (87, 86, 93, 90), (95, 94, 97, 98), (96, 95, 98, 99), (86, 84, 95, 96), (84, 82, 94, 95), (93, 86, 96, 99), (82, 91, 97, 94), (100, 101, 104, 103), (101, 102, 105, 104), (61, 74, 105, 102), (72, 59, 100, 103), (60, 61, 102, 101), (59, 60, 101, 100), (0, 106, 107, 2), (2, 107, 108, 4), (4, 108, 109, 6), (6, 109, 110, 8), (8, 110, 111, 10), (10, 111, 112, 12), (14, 113, 106, 0), (12, 112, 113, 14)])
me_cylinder_001.materials.append(mat_stam)
me_cylinder_001.use_remesh_preserve_volume = False
me_cylinder_001.use_remesh_preserve_attributes = False
me_cylinder_001.use_mirror_vertex_groups = False
me_cylinder_001.update()
me_cylinder = bpy.data.meshes.new('Cylinder')
me_cylinder.from_pydata([(7.775e-09, 1.899, 0.7682), (-2.095e-08, 0.08671, 7.079), (1.343, 1.343, 0.7682), (0.06132, 0.06132, 7.079), (1.899, -8.9e-08, 0.7682), (0.08671, -2.643e-09, 7.079), (1.343, -1.343, 0.7682), (0.06132, -0.06132, 7.079), (-1.583e-07, -1.899, 0.7682), (-2.853e-08, -0.08671, 7.079), (-1.343, -1.343, 0.7682), (-0.06132, -0.06132, 7.079), (-1.899, 1.668e-08, 0.7682), (-0.08671, 2.182e-09, 7.079), (-1.343, 1.343, 0.7682), (-0.06132, 0.06132, 7.079), (-5.513e-09, 1.264, 2.03), (-9.372e-09, 0.9696, 3.293), (-1.323e-08, 0.6753, 4.555), (-1.709e-08, 0.381, 5.817), (0.2694, 0.2694, 5.817), (0.4775, 0.4775, 4.555), (0.6856, 0.6856, 3.293), (0.8937, 0.8937, 2.03), (0.381, -1.618e-08, 5.817), (0.6753, -2.972e-08, 4.555), (0.9696, -4.325e-08, 3.293), (1.264, -5.679e-08, 2.03), (0.2694, -0.2694, 5.817), (0.4775, -0.4775, 4.555), (0.6856, -0.6856, 3.293), (0.8937, -0.8937, 2.03), (-5.04e-08, -0.381, 5.817), (-7.226e-08, -0.6753, 4.555), (-9.413e-08, -0.9696, 3.293), (-1.16e-07, -1.264, 2.03), (-0.2694, -0.2694, 5.817), (-0.4775, -0.4775, 4.555), (-0.6856, -0.6856, 3.293), (-0.8937, -0.8937, 2.03), (-0.381, 5.017e-09, 5.817), (-0.6753, 7.853e-09, 4.555), (-0.9696, 1.069e-08, 3.293), (-1.264, 1.352e-08, 2.03), (-0.2694, 0.2694, 5.817), (-0.4775, 0.4775, 4.555), (-0.6856, 0.6856, 3.293), (-0.8937, 0.8937, 2.03), (-1.48e-08, 0.5456, 5.821), (0.4036, 0.4036, 5.752), (0.5456, -2.487e-08, 5.821), (0.4036, -0.4036, 5.752), (-6.25e-08, -0.5456, 5.821), (-0.4036, -0.4036, 5.752), (-0.5456, 5.48e-09, 5.821), (-0.4036, 0.4036, 5.752), (-8.555e-09, 0.921, 4.464), (0.617, 0.617, 4.586), (0.921, -3.782e-08, 4.464), (0.617, -0.617, 4.586), (-8.907e-08, -0.921, 4.464), (-0.617, -0.617, 4.586), (-0.921, 1.342e-08, 4.464), (-0.617, 0.617, 4.586), (-7.933e-09, 1.249, 3.193), (0.9134, 0.9134, 3.091), (1.249, -5.568e-08, 3.193), (0.9134, -0.9134, 3.091), (-1.171e-07, -1.249, 3.193), (-0.9134, -0.9134, 3.091), (-1.249, 1.379e-08, 3.193), (-0.9134, 0.9134, 3.091), (1.765e-09, 1.643, 1.818), (1.106, 1.106, 1.99), (1.643, -8.051e-08, 1.818), (1.106, -1.106, 1.99), (-1.418e-07, -1.643, 1.818), (-1.13, -1.13, 1.843), (-1.643, 1.088e-08, 1.818), (-1.106, 1.106, 1.99), (2.807e-08, 0.6413, 0.7682), (0.4534, 0.4534, 0.7682), (0.6413, -2.812e-08, 0.7682), (0.4534, -0.4534, 0.7682), (-5.681e-08, -0.6413, 0.7682), (-0.4534, -0.4534, 0.7682), (-0.6413, 3.697e-08, 0.7682), (-0.4534, 0.4534, 0.7682), (9.67e-08, 0.6413, -0.03401), (0.4534, 0.4534, -0.03401), (0.6413, -2.812e-08, -0.03401), (0.4534, -0.4534, -0.03401), (1.181e-08, -0.6413, -0.03401), (-0.4534, -0.4534, -0.03401), (-0.6413, 3.697e-08, -0.03401), (-0.4534, 0.4534, -0.03401)], [], [(48, 1, 3, 49), (49, 3, 5, 50), (50, 5, 7, 51), (51, 7, 9, 52), (52, 9, 11, 53), (53, 11, 13, 54), (3, 1, 15, 13, 11, 9, 7, 5), (55, 15, 1, 48), (54, 13, 15, 55), (87, 80, 88, 95), (0, 16, 23, 2), (72, 17, 22, 73), (64, 18, 21, 65), (56, 19, 20, 57), (2, 23, 27, 4), (73, 22, 26, 74), (65, 21, 25, 66), (57, 20, 24, 58), (4, 27, 31, 6), (74, 26, 30, 75), (66, 25, 29, 67), (58, 24, 28, 59), (6, 31, 35, 8), (75, 30, 34, 76), (67, 29, 33, 68), (59, 28, 32, 60), (8, 35, 39, 10), (76, 34, 38, 77), (68, 33, 37, 69), (60, 32, 36, 61), (10, 39, 43, 12), (77, 38, 42, 78), (69, 37, 41, 70), (61, 36, 40, 62), (14, 47, 16, 0), (79, 46, 17, 72), (71, 45, 18, 64), (63, 44, 19, 56), (12, 43, 47, 14), (78, 42, 46, 79), (70, 41, 45, 71), (62, 40, 44, 63), (19, 48, 49, 20), (20, 49, 50, 24), (24, 50, 51, 28), (28, 51, 52, 32), (32, 52, 53, 36), (36, 53, 54, 40), (44, 55, 48, 19), (40, 54, 55, 44), (18, 56, 57, 21), (21, 57, 58, 25), (25, 58, 59, 29), (29, 59, 60, 33), (33, 60, 61, 37), (37, 61, 62, 41), (45, 63, 56, 18), (41, 62, 63, 45), (17, 64, 65, 22), (22, 65, 66, 26), (26, 66, 67, 30), (30, 67, 68, 34), (34, 68, 69, 38), (38, 69, 70, 42), (46, 71, 64, 17), (42, 70, 71, 46), (16, 72, 73, 23), (23, 73, 74, 27), (27, 74, 75, 31), (31, 75, 76, 35), (35, 76, 77, 39), (39, 77, 78, 43), (47, 79, 72, 16), (43, 78, 79, 47), (81, 80, 0, 2), (82, 81, 2, 4), (83, 82, 4, 6), (84, 83, 6, 8), (85, 84, 8, 10), (86, 85, 10, 12), (87, 86, 12, 14), (80, 87, 14, 0), (88, 89, 90, 91, 92, 93, 94, 95), (86, 87, 95, 94), (85, 86, 94, 93), (84, 85, 93, 92), (83, 84, 92, 91), (82, 83, 91, 90), (81, 82, 90, 89), (80, 81, 89, 88)])
me_cylinder.polygons.foreach_set('material_index', [0, 0, 0, 0, 0, 0, 0, 0, 0, 1, 0, 0, 0, 0, 0, 0, 0, 0, 0, 0, 0, 0, 0, 0, 0, 0, 0, 0, 0, 0, 0, 0, 0, 0, 0, 0, 0, 0, 0, 0, 0, 0, 0, 0, 0, 0, 0, 0, 0, 0, 0, 0, 0, 0, 0, 0, 0, 0, 0, 0, 0, 0, 0, 0, 0, 0, 0, 0, 0, 0, 0, 0, 0, 0, 0, 0, 0, 0, 0, 0, 0, 0, 1, 1, 1, 1, 1, 1, 1, 1])
me_cylinder.materials.append(mat_leaves)
me_cylinder.materials.append(mat_stam)
me_cylinder.use_remesh_preserve_volume = False
me_cylinder.use_remesh_preserve_attributes = False
me_cylinder.use_mirror_vertex_groups = False
me_cylinder.update()

# ---- objects
ob_grass_1 = bpy.data.objects.new('Grass_1', me_plane)
ob_boom_3 = bpy.data.objects.new('boom_3', me_cylinder_002)
ob_boom_2 = bpy.data.objects.new('boom_2', me_cylinder_001)
ob_boom_1 = bpy.data.objects.new('Boom_1', me_cylinder)

# ---- transforms, parenting, visibility, modifiers, constraints
ob_grass_1.location = (-4.604, 0.0, 0.0)
ob_grass_1.scale = (0.1699, 0.2597, 0.2597)
ob_grass_1.lineart.crease_threshold = 0.0
ob_boom_3.location = (0.0, 5.791, 0.0)
ob_boom_3.scale = (0.4628, 0.4628, 1.548)
ob_boom_3.lineart.crease_threshold = 0.0
ob_boom_2.location = (0.0, 0.4205, 0.0)
ob_boom_2.scale = (0.6069, 0.6069, 2.03)
ob_boom_2.lineart.crease_threshold = 0.0
ob_boom_1.location = (0.0, -4.473, -2.384e-07)
ob_boom_1.scale = (1.207, 1.207, 1.207)
ob_boom_1.lineart.crease_threshold = 0.0

# ---- collection membership
col_collection_1.objects.link(ob_grass_1)
col_collection_1.objects.link(ob_boom_3)
col_collection_1.objects.link(ob_boom_2)
col_collection_1.objects.link(ob_boom_1)

# ---- scene / render settings (as saved in the file)
scene.frame_start = 1; scene.frame_end = 250; scene.frame_set(1)
scene.render.engine = 'CYCLES'
scene.render.resolution_percentage = 50
scene.render.dither_intensity = 0.0
scene.cycles.use_denoising = False
scene.cycles.samples = 10
scene.cycles.sampling_pattern = 'TABULATED_SOBOL'
scene.cycles.light_sampling_threshold = 0.0
scene.cycles.use_adaptive_sampling = False
scene.cycles.use_light_tree = False
scene.cycles.blur_glossy = 0.0
scene.cycles.pixel_filter_type = 'GAUSSIAN'
scene.cycles.sample_clamp_indirect = 0.0
scene.view_settings.view_transform = 'Standard'
bpy.context.view_layer.update()

# ---- added for rendering (the .blend has no active camera and no usable light): camera, sun
cam_auto = bpy.data.cameras.new('AutoCamera')
cam_auto.lens = 50.0
cam_auto.sensor_width = 36.0
cam_auto.clip_end = 1000.0
ob_auto_camera = bpy.data.objects.new('AutoCamera', cam_auto)
scene.collection.objects.link(ob_auto_camera)
ob_auto_camera.location = (16.8923, -20.6928, 18.7737)
ob_auto_camera.rotation_euler = (1.09748, -7.21219e-08, 0.694738)
scene.camera = ob_auto_camera
light_auto_sun = bpy.data.lights.new('AutoSun', 'SUN')
light_auto_sun.energy = 3.0
light_auto_sun.angle = 0.0523599
ob_auto_sun = bpy.data.objects.new('AutoSun', light_auto_sun)
scene.collection.objects.link(ob_auto_sun)
ob_auto_sun.rotation_euler = (0.872665, 0.174533, 0.523599)
bpy.context.view_layer.update()
